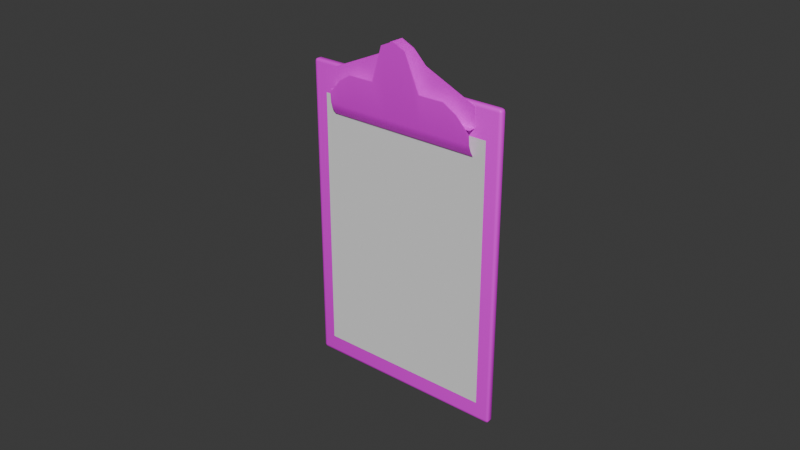 # Source: Note_Holder.blend  (saved by Blender 4.5.90; exported with 4.5.12 LTS)
import bpy
from mathutils import Matrix  # noqa: F401  (used for matrix-valued properties, if any)

bpy.ops.wm.read_factory_settings(use_empty=True)
scene = bpy.context.scene
scene.name = 'Scene'

# ---- collections
col_collection = bpy.data.collections.new('Collection'); scene.collection.children.link(col_collection)

# ---- images (referenced by path relative to the original .blend; pixels are not part of the script)
import os
ASSET_DIR = os.environ.get("B2B_ASSET_DIR", "")  # directory of the original .blend (textures are referenced by path, not embedded)
HERE = os.path.dirname(os.path.abspath(__file__))  # packed textures are extracted next to this script under _unpacked/

def load_image(name, relpath, width, height, colorspace="sRGB"):
    """Load a texture the original file referenced (path relative to the .blend, or extracted next to this script)."""
    p = next((c for c in (os.path.join(HERE, relpath), os.path.join(ASSET_DIR, relpath)) if relpath and os.path.exists(c)), "")
    if p:
        img = bpy.data.images.load(p, check_existing=True)
        img.name = name
    else:  # same state as the original file: an image datablock whose file is absent (Cycles renders it pink)
        img = bpy.data.images.new(name, width, height)
        img.source = "FILE"
        img.filepath = "//" + (relpath or name)
    img.colorspace_settings.name = colorspace
    return img
img_untitled = load_image('Untitled', '', 1024, 1024, 'sRGB')

# ---- materials (node trees are filled in below, after node groups)
mat_material = bpy.data.materials.new('Material')

# ---- material node trees
mat_material.use_nodes = True; mat_material.node_tree.nodes.clear()
_N = mat_material.node_tree.nodes; _L = mat_material.node_tree.links
n0 = _N.new('ShaderNodeBsdfPrincipled'); n0.name = 'Principled BSDF'; n0.location = (-200, 100)
n1 = _N.new('ShaderNodeOutputMaterial'); n1.name = 'Material Output'; n1.location = (200, 100)
n2 = _N.new('ShaderNodeTexImage'); n2.name = 'Image Texture'; n2.location = (-490, 75)
n2.image = img_untitled
_L.new(n0.outputs[0], n1.inputs[0])
_L.new(n2.outputs[0], n0.inputs[0])
n1.is_active_output = True

# ---- world
world_world = bpy.data.worlds.new('World'); scene.world = world_world
world_world.use_nodes = True; world_world.node_tree.nodes.clear()
_N = world_world.node_tree.nodes; _L = world_world.node_tree.links
n0 = _N.new('ShaderNodeOutputWorld'); n0.name = 'World Output'; n0.location = (200, 100)
n1 = _N.new('ShaderNodeBackground'); n1.name = 'Background'; n1.location = (-200, 100)
n1.inputs[0].default_value = (0.05088, 0.05088, 0.05088, 1.0)
_L.new(n1.outputs[0], n0.inputs[0])
n0.is_active_output = True
world_world.color = (0.05088, 0.05088, 0.05088)
world_world.sun_shadow_jitter_overblur = 0.0

# ---- meshes
me_cube_001 = bpy.data.meshes.new('Cube.001')
me_cube_001.from_pydata([(-0.04908, -0.03235, -0.003899), (-0.04908, -0.03326, -0.003439), (-0.05, -0.03235, -0.003439), (-0.04908, -0.03299, -0.003764), (-0.04961, -0.03287, -0.003705), (-0.04973, -0.03299, -0.003439), (-0.04973, -0.03235, -0.003764), (-0.04908, -0.03326, -0.002153), (-0.04908, -0.03235, -0.001694), (-0.05, -0.03235, -0.002153), (-0.04908, -0.03299, -0.001828), (-0.04961, -0.03287, -0.001888), (-0.04973, -0.03235, -0.001828), (-0.04973, -0.03299, -0.002153), (-0.04908, 0.03235, -0.003899), (-0.05, 0.03235, -0.003439), (-0.04908, 0.03326, -0.003439), (-0.04973, 0.03235, -0.003764), (-0.04961, 0.03287, -0.003705), (-0.04973, 0.03299, -0.003439), (-0.04908, 0.03299, -0.003764), (-0.04908, 0.03235, -0.001694), (-0.04908, 0.03326, -0.002153), (-0.05, 0.03235, -0.002153), (-0.04908, 0.03299, -0.001828), (-0.04961, 0.03287, -0.001888), (-0.04973, 0.03299, -0.002153), (-0.04973, 0.03235, -0.001828), (0.04908, -0.03235, -0.003899), (0.05, -0.03235, -0.003439), (0.04908, -0.03326, -0.003439), (0.04973, -0.03235, -0.003764), (0.04961, -0.03287, -0.003705), (0.04973, -0.03299, -0.003439), (0.04908, -0.03299, -0.003764), (0.04908, -0.03235, -0.001694), (0.04908, -0.03326, -0.002153), (0.05, -0.03235, -0.002153), (0.04908, -0.03299, -0.001828), (0.04961, -0.03287, -0.001888), (0.04973, -0.03299, -0.002153), (0.04973, -0.03235, -0.001828), (0.04908, 0.03235, -0.003899), (0.04908, 0.03326, -0.003439), (0.05, 0.03235, -0.003439), (0.04908, 0.03299, -0.003764), (0.04961, 0.03287, -0.003705), (0.04973, 0.03299, -0.003439), (0.04973, 0.03235, -0.003764), (0.04908, 0.03235, -0.001694), (0.05, 0.03235, -0.002153), (0.04908, 0.03326, -0.002153), (0.04973, 0.03235, -0.001828), (0.04961, 0.03287, -0.001888), (0.04973, 0.03299, -0.002153), (0.04908, 0.03299, -0.001828)], [], [(0, 3, 4, 6), (1, 5, 4, 3), (2, 6, 4, 5), (7, 10, 11, 13), (8, 12, 11, 10), (9, 13, 11, 12), (14, 17, 18, 20), (15, 19, 18, 17), (16, 20, 18, 19), (21, 24, 25, 27), (22, 26, 25, 24), (23, 27, 25, 26), (28, 31, 32, 34), (29, 33, 32, 31), (30, 34, 32, 33), (35, 38, 39, 41), (36, 40, 39, 38), (37, 41, 39, 40), (42, 45, 46, 48), (43, 47, 46, 45), (44, 48, 46, 47), (49, 52, 53, 55), (50, 54, 53, 52), (51, 55, 53, 54), (14, 0, 6, 17), (17, 6, 2, 15), (1, 7, 13, 5), (5, 13, 9, 2), (8, 21, 27, 12), (12, 27, 23, 9), (22, 16, 19, 26), (26, 19, 15, 23), (42, 14, 20, 45), (45, 20, 16, 43), (21, 49, 55, 24), (24, 55, 51, 22), (50, 44, 47, 54), (54, 47, 43, 51), (28, 42, 48, 31), (31, 48, 44, 29), (49, 35, 41, 52), (52, 41, 37, 50), (36, 30, 33, 40), (40, 33, 29, 37), (0, 28, 34, 3), (3, 34, 30, 1), (35, 8, 10, 38), (38, 10, 7, 36), (14, 42, 28, 0), (2, 9, 23, 15), (30, 36, 7, 1), (49, 21, 8, 35), (16, 22, 51, 43), (44, 50, 37, 29)])
me_cube_001.polygons.foreach_set('use_smooth', [True] * 54)
_uv = me_cube_001.uv_layers.new(name='UVMap')
_uv.uv.foreach_set('vector', [0.009156, 0.1765, 0.009156, 0.1701, 0.00387, 0.1713, 0.002682, 0.1765, 0.009156, 0.4936, 0.002682, 0.4936, 0.00387, 0.4909, 0.009156, 0.4903, 0.1765, 0.4936, 0.1765, 0.4903, 0.1713, 0.4909, 0.1701, 0.4936, 0.009156, 0.5064, 0.009156, 0.5097, 0.00387, 0.5091, 0.002682, 0.5064, 0.009156, 0.1765, 0.002682, 0.1765, 0.00387, 0.1713, 0.009156, 0.1701, 0.1765, 0.5064, 0.1701, 0.5064, 0.1713, 0.5091, 0.1765, 0.5097, 0.009156, 0.8235, 0.002682, 0.8235, 0.00387, 0.8287, 0.009156, 0.8299, 0.8235, 0.4936, 0.8299, 0.4936, 0.8287, 0.4909, 0.8235, 0.4903, 0.009156, 0.4936, 0.009156, 0.4903, 0.00387, 0.4909, 0.002682, 0.4936, 0.009156, 0.8235, 0.009156, 0.8299, 0.00387, 0.8287, 0.002682, 0.8235, 0.009156, 0.5064, 0.002682, 0.5064, 0.00387, 0.5091, 0.009156, 0.5097, 0.8235, 0.5064, 0.8235, 0.5097, 0.8287, 0.5091, 0.8299, 0.5064, 0.9908, 0.1765, 0.9973, 0.1765, 0.9961, 0.1713, 0.9908, 0.1701, 0.1765, 0.4936, 0.1701, 0.4936, 0.1713, 0.4909, 0.1765, 0.4903, 0.9908, 0.4936, 0.9908, 0.4903, 0.9961, 0.4909, 0.9973, 0.4936, 0.9908, 0.1765, 0.9908, 0.1701, 0.9961, 0.1713, 0.9973, 0.1765, 0.9908, 0.5064, 0.9973, 0.5064, 0.9961, 0.5091, 0.9908, 0.5097, 0.1765, 0.5064, 0.1765, 0.5097, 0.1713, 0.5091, 0.1701, 0.5064, 0.9908, 0.8235, 0.9908, 0.8299, 0.9961, 0.8287, 0.9973, 0.8235, 0.9908, 0.4936, 0.9973, 0.4936, 0.9961, 0.4909, 0.9908, 0.4903, 0.8235, 0.4936, 0.8235, 0.4903, 0.8287, 0.4909, 0.8299, 0.4936, 0.9908, 0.8235, 0.9973, 0.8235, 0.9961, 0.8287, 0.9908, 0.8299, 0.8235, 0.5064, 0.8299, 0.5064, 0.8287, 0.5091, 0.8235, 0.5097, 0.9908, 0.5064, 0.9908, 0.5097, 0.9961, 0.5091, 0.9973, 0.5064, 0.009156, 0.8235, 0.009156, 0.1765, 0.002682, 0.1765, 0.002682, 0.8235, 0.8235, 0.4903, 0.1765, 0.4903, 0.1765, 0.4936, 0.8235, 0.4936, 0.009156, 0.4936, 0.009156, 0.5064, 0.002682, 0.5064, 0.002682, 0.4936, 0.1701, 0.4936, 0.1701, 0.5064, 0.1765, 0.5064, 0.1765, 0.4936, 0.009156, 0.1765, 0.009156, 0.8235, 0.002682, 0.8235, 0.002682, 0.1765, 0.1765, 0.5097, 0.8235, 0.5097, 0.8235, 0.5064, 0.1765, 0.5064, 0.009156, 0.5064, 0.009156, 0.4936, 0.002682, 0.4936, 0.002682, 0.5064, 0.8299, 0.5064, 0.8299, 0.4936, 0.8235, 0.4936, 0.8235, 0.5064, 0.9908, 0.8235, 0.009156, 0.8235, 0.009156, 0.8299, 0.9908, 0.8299, 0.9908, 0.4903, 0.009156, 0.4903, 0.009156, 0.4936, 0.9908, 0.4936, 0.009156, 0.8235, 0.9908, 0.8235, 0.9908, 0.8299, 0.009156, 0.8299, 0.009156, 0.5097, 0.9908, 0.5097, 0.9908, 0.5064, 0.009156, 0.5064, 0.8235, 0.5064, 0.8235, 0.4936, 0.8299, 0.4936, 0.8299, 0.5064, 0.9973, 0.5064, 0.9973, 0.4936, 0.9908, 0.4936, 0.9908, 0.5064, 0.9908, 0.1765, 0.9908, 0.8235, 0.9973, 0.8235, 0.9973, 0.1765, 0.1765, 0.4903, 0.8235, 0.4903, 0.8235, 0.4936, 0.1765, 0.4936, 0.9908, 0.8235, 0.9908, 0.1765, 0.9973, 0.1765, 0.9973, 0.8235, 0.8235, 0.5097, 0.1765, 0.5097, 0.1765, 0.5064, 0.8235, 0.5064, 0.9908, 0.5064, 0.9908, 0.4936, 0.9973, 0.4936, 0.9973, 0.5064, 0.1701, 0.5064, 0.1701, 0.4936, 0.1765, 0.4936, 0.1765, 0.5064, 0.009156, 0.1765, 0.9908, 0.1765, 0.9908, 0.1701, 0.009156, 0.1701, 0.009156, 0.4903, 0.9908, 0.4903, 0.9908, 0.4936, 0.009156, 0.4936, 0.9908, 0.1765, 0.009156, 0.1765, 0.009156, 0.1701, 0.9908, 0.1701, 0.9908, 0.5097, 0.009156, 0.5097, 0.009156, 0.5064, 0.9908, 0.5064, 0.009156, 0.8235, 0.9908, 0.8235, 0.9908, 0.1765, 0.009156, 0.1765, 0.1765, 0.4936, 0.1765, 0.5064, 0.8235, 0.5064, 0.8235, 0.4936, 0.9908, 0.4936, 0.9908, 0.5064, 0.009156, 0.5064, 0.009156, 0.4936, 0.9908, 0.8235, 0.009156, 0.8235, 0.009156, 0.1765, 0.9908, 0.1765, 0.009156, 0.4936, 0.009156, 0.5064, 0.9908, 0.5064, 0.9908, 0.4936, 0.8235, 0.4936, 0.8235, 0.5064, 0.1765, 0.5064, 0.1765, 0.4936])
me_cube_001.materials.append(mat_material)
me_cube_001.update()
me_plane = bpy.data.meshes.new('Plane')
me_plane.from_pydata([(-0.00365, -0.025, 0.0), (0.002561, -0.025, 0.0), (-0.00365, 0.025, 0.0), (0.002561, 0.025, 0.0), (-0.00365, 0.008333, 0.0), (-0.00365, -0.008333, 0.0), (0.01002, -0.008333, 0.0), (0.01002, 0.008333, 0.0), (-0.00365, 0.0, 0.0), (0.01612, 0.0, 0.0), (0.01418, 0.004167, 0.0), (-0.00365, 0.004167, 0.0), (-0.00365, -0.004167, 0.0), (0.01418, -0.004167, 0.0), (-0.00365, -0.025, 0.002361), (-0.00365, 0.025, 0.002361), (-0.00365, 0.008333, 0.002361), (-0.00365, -0.008333, 0.002361), (-0.00365, 0.0, 0.002361), (-0.00365, 0.004167, 0.002361), (-0.00365, -0.004167, 0.002361), (-0.007877, -0.025, 0.002232), (-0.004736, -0.025, 0.002477), (-0.007877, 0.025, 0.002232), (-0.004736, 0.025, 0.002477), (-0.007877, 0.008333, 0.002232), (-0.007877, -0.008333, 0.002232), (0.002554, -0.008333, 0.003045), (0.002554, 0.008333, 0.003045), (-0.007877, 0.0, 0.002232), (0.01607, 0.0, 0.0041), (0.01414, 0.004167, 0.003949), (-0.007877, 0.004167, 0.002232), (-0.007877, -0.004167, 0.002232), (0.01414, -0.004167, 0.003949), (0.002554, 0.01667, 0.003045), (-0.007877, 0.01667, 0.002232), (-0.007877, -0.01667, 0.002232), (0.002554, -0.01667, 0.003045), (-7.295e-05, 0.02083, 0.002841), (-0.007877, 0.02083, 0.002232), (-0.007877, -0.02083, 0.002232), (-7.295e-05, -0.02083, 0.002841), (-0.009894, -0.025, 0.001534), (-0.009894, 0.025, 0.001534), (-0.009894, 0.008333, 0.001534), (-0.009894, -0.008333, 0.001534), (-0.009894, 0.0, 0.001534), (-0.009894, 0.004167, 0.001534), (-0.009894, -0.004167, 0.001534), (-0.009894, 0.01667, 0.001534), (-0.009894, -0.01667, 0.001534), (-0.009894, 0.02083, 0.001534), (-0.009894, -0.02083, 0.001534), (-0.01172, -0.025, 0.0004132), (-0.01172, 0.025, 0.0004132), (-0.01172, 0.008333, 0.0004132), (-0.01172, -0.008333, 0.0004132), (-0.01172, 0.0, 0.0004132), (-0.01172, 0.004167, 0.0004132), (-0.01172, -0.004167, 0.0004132), (-0.01172, 0.01667, 0.0004132), (-0.01172, -0.01667, 0.0004132), (-0.01172, 0.02083, 0.0004132), (-0.01172, -0.02083, 0.0004132)], [], [(4, 7, 3, 2), (0, 1, 6, 5), (11, 10, 7, 4), (12, 13, 9, 8), (8, 9, 10, 11), (5, 6, 13, 12), (4, 2, 15, 16), (0, 5, 17, 14), (12, 8, 18, 20), (5, 12, 20, 17), (11, 4, 16, 19), (8, 11, 19, 18), (40, 39, 24, 23), (37, 38, 27, 26), (32, 31, 28, 25), (33, 34, 30, 29), (29, 30, 31, 32), (26, 27, 34, 33), (25, 28, 35, 36), (41, 42, 38, 37), (36, 35, 39, 40), (21, 22, 42, 41), (36, 40, 52, 50), (29, 32, 48, 47), (21, 41, 53, 43), (32, 25, 45, 48), (25, 36, 50, 45), (41, 37, 51, 53), (26, 33, 49, 46), (37, 26, 46, 51), (40, 23, 44, 52), (33, 29, 47, 49), (53, 51, 62, 64), (50, 52, 63, 61), (47, 48, 59, 58), (43, 53, 64, 54), (51, 46, 57, 62), (48, 45, 56, 59), (45, 50, 61, 56), (52, 44, 55, 63), (49, 47, 58, 60), (46, 49, 60, 57)])
me_plane.polygons.foreach_set('use_smooth', [0, 0, 0, 0, 0, 0, 0, 0, 0, 0, 0, 0, 1, 1, 1, 1, 1, 1, 1, 1, 1, 1, 1, 1, 1, 1, 1, 1, 1, 1, 1, 1, 1, 1, 1, 1, 1, 1, 1, 1, 1, 1])
_uv = me_plane.uv_layers.new(name='UVMap')
_uv.uv.foreach_set('vector', [0.04729, 0.6666, 0.3207, 0.6666, 0.1715, 0.9999, 0.04729, 0.9999, 0.04729, 6.656e-05, 0.1715, 6.657e-05, 0.3207, 0.3334, 0.04729, 0.3334, 0.04729, 0.5833, 0.4038, 0.5833, 0.3207, 0.6666, 0.04729, 0.6666, 0.04729, 0.4167, 0.4038, 0.4167, 0.4426, 0.5, 0.04729, 0.5, 0.04729, 0.5, 0.4426, 0.5, 0.4038, 0.5833, 0.04729, 0.5833, 0.04729, 0.3334, 0.3207, 0.3334, 0.4038, 0.4167, 0.04729, 0.4167, 0.04729, 0.6666, 0.04729, 0.9999, 6.656e-05, 0.9999, 6.655e-05, 0.6666, 0.04729, 6.656e-05, 0.04729, 0.3334, 6.653e-05, 0.3334, 6.651e-05, 6.66e-05, 0.04729, 0.4167, 0.04729, 0.5, 6.654e-05, 0.5, 6.653e-05, 0.4167, 0.04729, 0.3334, 0.04729, 0.4167, 6.653e-05, 0.4167, 6.653e-05, 0.3334, 0.04729, 0.5833, 0.04729, 0.6666, 6.655e-05, 0.6666, 6.656e-05, 0.5833, 0.04729, 0.5, 0.04729, 0.5833, 6.656e-05, 0.5833, 6.654e-05, 0.5, 0.08562, 0.9166, 0.2422, 0.9166, 0.1486, 0.9999, 0.08562, 0.9999, 0.08562, 0.1667, 0.2948, 0.1667, 0.2948, 0.3334, 0.08562, 0.3334, 0.08562, 0.5833, 0.5272, 0.5833, 0.2948, 0.6666, 0.08562, 0.6666, 0.08562, 0.4167, 0.5272, 0.4167, 0.566, 0.5, 0.08562, 0.5, 0.08562, 0.5, 0.566, 0.5, 0.5272, 0.5833, 0.08562, 0.5833, 0.08562, 0.3334, 0.2948, 0.3334, 0.5272, 0.4167, 0.08562, 0.4167, 0.08562, 0.6666, 0.2948, 0.6666, 0.2948, 0.8333, 0.08562, 0.8333, 0.08562, 0.0834, 0.2422, 0.0834, 0.2948, 0.1667, 0.08562, 0.1667, 0.08562, 0.8333, 0.2948, 0.8333, 0.2422, 0.9166, 0.08562, 0.9166, 0.08562, 7.526e-05, 0.1486, 7.523e-05, 0.2422, 0.0834, 0.08562, 0.0834, 0.08562, 0.8333, 0.08562, 0.9166, 0.04295, 0.9166, 0.04295, 0.8333, 0.08562, 0.5, 0.08562, 0.5833, 0.04295, 0.5833, 0.04295, 0.5, 0.08562, 7.526e-05, 0.08562, 0.0834, 0.04295, 0.0834, 0.04295, 7.522e-05, 0.08562, 0.5833, 0.08562, 0.6666, 0.04295, 0.6666, 0.04295, 0.5833, 0.08562, 0.6666, 0.08562, 0.8333, 0.04295, 0.8333, 0.04295, 0.6666, 0.08562, 0.0834, 0.08562, 0.1667, 0.04295, 0.1667, 0.04295, 0.0834, 0.08562, 0.3334, 0.08562, 0.4167, 0.04295, 0.4167, 0.04295, 0.3334, 0.08562, 0.1667, 0.08562, 0.3334, 0.04295, 0.3334, 0.04295, 0.1667, 0.08562, 0.9166, 0.08562, 0.9999, 0.04295, 0.9999, 0.04295, 0.9166, 0.08562, 0.4167, 0.08562, 0.5, 0.04295, 0.5, 0.04295, 0.4167, 0.04295, 0.0834, 0.04295, 0.1667, 7.525e-05, 0.1667, 7.523e-05, 0.0834, 0.04295, 0.8333, 0.04295, 0.9166, 7.524e-05, 0.9166, 7.523e-05, 0.8333, 0.04295, 0.5, 0.04295, 0.5833, 7.523e-05, 0.5833, 7.523e-05, 0.5, 0.04295, 7.522e-05, 0.04295, 0.0834, 7.523e-05, 0.0834, 7.522e-05, 7.526e-05, 0.04295, 0.1667, 0.04295, 0.3334, 7.524e-05, 0.3334, 7.525e-05, 0.1667, 0.04295, 0.5833, 0.04295, 0.6666, 7.523e-05, 0.6666, 7.523e-05, 0.5833, 0.04295, 0.6666, 0.04295, 0.8333, 7.523e-05, 0.8333, 7.523e-05, 0.6666, 0.04295, 0.9166, 0.04295, 0.9999, 7.522e-05, 0.9999, 7.524e-05, 0.9166, 0.04295, 0.4167, 0.04295, 0.5, 7.523e-05, 0.5, 7.524e-05, 0.4167, 0.04295, 0.3334, 0.04295, 0.4167, 7.524e-05, 0.4167, 7.524e-05, 0.3334])
me_plane.materials.append(mat_material)
me_plane.update()
me_plane_002 = bpy.data.meshes.new('Plane.002')
me_plane_002.from_pydata([(-0.025, -0.025, 0.0), (0.025, -0.025, 0.0), (-0.025, 0.025, 0.0), (0.025, 0.025, 0.0)], [], [(0, 1, 3, 2)])
_uv = me_plane_002.uv_layers.new(name='UVMap')
_uv.uv.foreach_set('vector', [9.997e-05, 0.0001, 0.9999, 9.997e-05, 0.9999, 0.9999, 9.997e-05, 0.9999])
me_plane_002.update()

# ---- objects
ob_wood = bpy.data.objects.new('Wood', me_cube_001)
ob_metal_clip = bpy.data.objects.new('Metal Clip', me_plane)
ob_plane = bpy.data.objects.new('Plane', me_plane_002)

# ---- transforms, parenting, visibility, modifiers, constraints
ob_wood.location = (2.82e-10, -0.001613, -1.164e-10)
ob_wood.rotation_euler = (7.854, -1.571, 0.0)
ob_metal_clip.location = (-3.725e-09, -3.725e-09, 0.04659)
ob_metal_clip.rotation_euler = (7.854, -1.571, 0.0)
ob_plane.location = (1.164e-10, 1.164e-10, -0.001952)
ob_plane.rotation_euler = (7.854, -1.571, 0.0)
ob_plane.scale = (1.693, 1.15, 1.0)

# ---- collection membership
col_collection.objects.link(ob_wood)
col_collection.objects.link(ob_metal_clip)
col_collection.objects.link(ob_plane)

# ---- scene / render settings (as saved in the file)
scene.frame_start = 1; scene.frame_end = 250; scene.frame_set(1)
scene.render.engine = 'BLENDER_EEVEE_NEXT'
bpy.context.view_layer.update()

# ---- added for rendering (the .blend has no active camera and no usable light): camera, sun
cam_auto = bpy.data.cameras.new('AutoCamera')
cam_auto.lens = 50.0
cam_auto.sensor_width = 36.0
cam_auto.clip_end = 1000.0
ob_auto_camera = bpy.data.objects.new('AutoCamera', cam_auto)
scene.collection.objects.link(ob_auto_camera)
ob_auto_camera.location = (0.185045, -0.222961, 0.154392)
ob_auto_camera.rotation_euler = (1.09748, -7.21219e-08, 0.694738)
scene.camera = ob_auto_camera
light_auto_sun = bpy.data.lights.new('AutoSun', 'SUN')
light_auto_sun.energy = 3.0
light_auto_sun.angle = 0.0523599
ob_auto_sun = bpy.data.objects.new('AutoSun', light_auto_sun)
scene.collection.objects.link(ob_auto_sun)
ob_auto_sun.rotation_euler = (0.872665, 0.174533, 0.523599)
bpy.context.view_layer.update()
